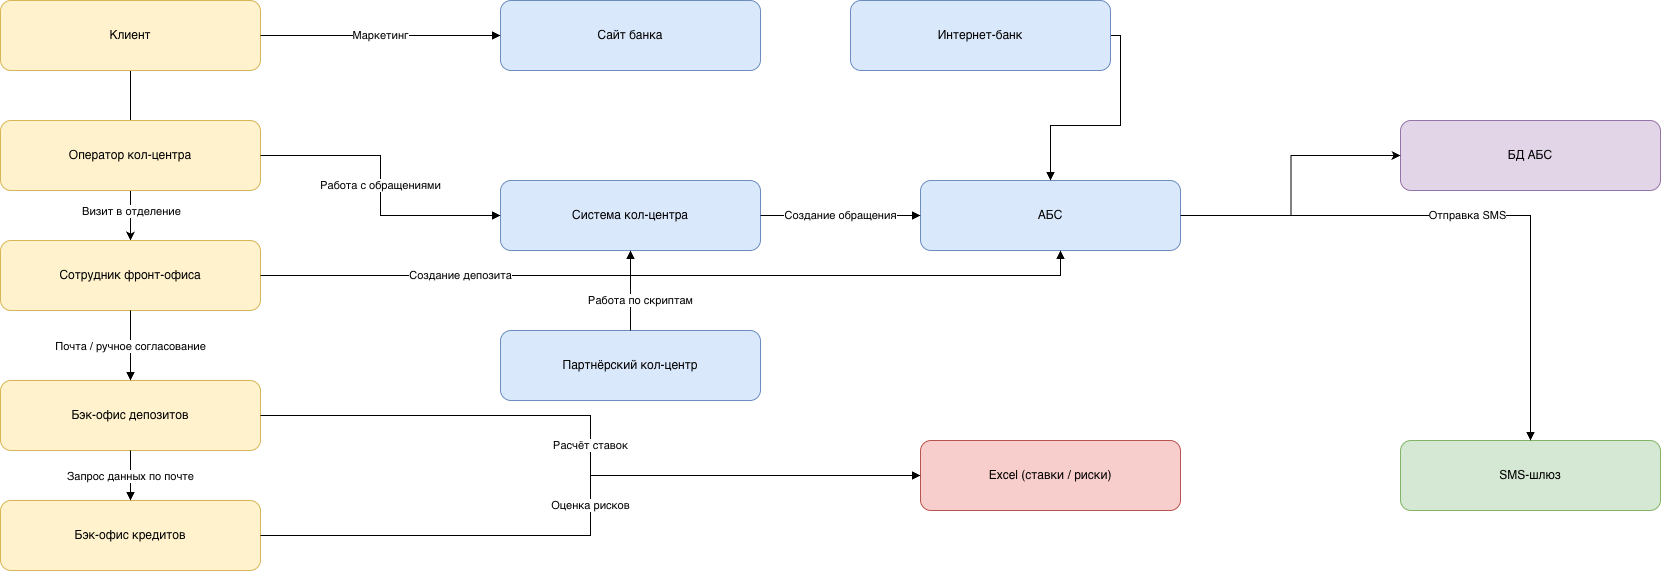

The diagram above was exported from draw.io. Its source (the exported page's mxGraphModel, read from the mxfile embedded in the PNG):
<mxGraphModel dx="1763" dy="1193" grid="1" gridSize="10" guides="1" tooltips="1" connect="1" arrows="1" fold="1" page="1" pageScale="1" pageWidth="2600" pageHeight="1600" math="0" shadow="0">
  <root>
    <mxCell id="0" />
    <mxCell id="1" parent="0" />
    <mxCell id="4bqxZbdlehP2YMfK6Edl-6" edge="1" parent="1" source="p_client" style="endArrow=classic;html=1;rounded=0;exitX=0.5;exitY=1;exitDx=0;exitDy=0;entryX=0.5;entryY=0;entryDx=0;entryDy=0;" target="p_front" value="">
      <mxGeometry relative="1" as="geometry">
        <mxPoint x="280" y="180" as="sourcePoint" />
        <mxPoint x="490" y="270" as="targetPoint" />
      </mxGeometry>
    </mxCell>
    <mxCell id="4bqxZbdlehP2YMfK6Edl-7" connectable="0" parent="4bqxZbdlehP2YMfK6Edl-6" style="edgeLabel;resizable=0;html=1;;align=center;verticalAlign=middle;" value="Визит в отделение" vertex="1">
      <mxGeometry relative="1" as="geometry">
        <mxPoint y="55" as="offset" />
      </mxGeometry>
    </mxCell>
    <mxCell id="p_client" parent="1" style="rounded=1;whiteSpace=wrap;html=1;fillColor=#fff2cc;strokeColor=#d6b656;fontSize=12;" value="Клиент" vertex="1">
      <mxGeometry height="70" width="260" x="80" y="80" as="geometry" />
    </mxCell>
    <mxCell id="p_ccop" parent="1" style="rounded=1;whiteSpace=wrap;html=1;fillColor=#fff2cc;strokeColor=#d6b656;fontSize=12;" value="Оператор кол-центра" vertex="1">
      <mxGeometry height="70" width="260" x="80" y="200" as="geometry" />
    </mxCell>
    <mxCell id="p_front" parent="1" style="rounded=1;whiteSpace=wrap;html=1;fillColor=#fff2cc;strokeColor=#d6b656;fontSize=12;" value="Сотрудник фронт-офиса" vertex="1">
      <mxGeometry height="70" width="260" x="80" y="320" as="geometry" />
    </mxCell>
    <mxCell id="p_dep" parent="1" style="rounded=1;whiteSpace=wrap;html=1;fillColor=#fff2cc;strokeColor=#d6b656;fontSize=12;" value="Бэк-офис депозитов" vertex="1">
      <mxGeometry height="70" width="260" x="80" y="460" as="geometry" />
    </mxCell>
    <mxCell id="p_cred" parent="1" style="rounded=1;whiteSpace=wrap;html=1;fillColor=#fff2cc;strokeColor=#d6b656;fontSize=12;" value="Бэк-офис кредитов" vertex="1">
      <mxGeometry height="70" width="260" x="80" y="580" as="geometry" />
    </mxCell>
    <mxCell id="s_site" parent="1" style="rounded=1;whiteSpace=wrap;html=1;fillColor=#dae8fc;strokeColor=#6c8ebf;fontSize=12;" value="Сайт банка" vertex="1">
      <mxGeometry height="70" width="260" x="580" y="80" as="geometry" />
    </mxCell>
    <mxCell id="s_cc" parent="1" style="rounded=1;whiteSpace=wrap;html=1;fillColor=#dae8fc;strokeColor=#6c8ebf;fontSize=12;" value="Система кол-центра" vertex="1">
      <mxGeometry height="70" width="260" x="580" y="260" as="geometry" />
    </mxCell>
    <mxCell id="s_partner" parent="1" style="rounded=1;whiteSpace=wrap;html=1;fillColor=#dae8fc;strokeColor=#6c8ebf;fontSize=12;" value="Партнёрский кол-центр" vertex="1">
      <mxGeometry height="70" width="260" x="580" y="410" as="geometry" />
    </mxCell>
    <mxCell id="s_abs" parent="1" style="rounded=1;whiteSpace=wrap;html=1;fillColor=#dae8fc;strokeColor=#6c8ebf;fontSize=12;" value="АБС" vertex="1">
      <mxGeometry height="70" width="260" x="1000" y="260" as="geometry" />
    </mxCell>
    <mxCell id="s_excel" parent="1" style="rounded=1;whiteSpace=wrap;html=1;fillColor=#f8cecc;strokeColor=#b85450;fontSize=12;" value="Excel (ставки / риски)" vertex="1">
      <mxGeometry height="70" width="260" x="1000" y="520" as="geometry" />
    </mxCell>
    <mxCell id="s_db" parent="1" style="rounded=1;whiteSpace=wrap;html=1;fillColor=#e1d5e7;strokeColor=#9673a6;fontSize=12;" value="БД АБС" vertex="1">
      <mxGeometry height="70" width="260" x="1480" y="200" as="geometry" />
    </mxCell>
    <mxCell id="s_sms" parent="1" style="rounded=1;whiteSpace=wrap;html=1;fillColor=#d5e8d4;strokeColor=#82b366;fontSize=12;" value="SMS-шлюз" vertex="1">
      <mxGeometry height="70" width="260" x="1480" y="520" as="geometry" />
    </mxCell>
    <mxCell id="e1" edge="1" parent="1" source="p_client" style="edgeStyle=orthogonalEdgeStyle;rounded=0;html=1;endArrow=block;endFill=1;strokeWidth=1;fontSize=11;labelBackgroundColor=#ffffff;" target="s_site" value="Маркетинг">
      <mxGeometry relative="1" as="geometry" />
    </mxCell>
    <mxCell id="e3" edge="1" parent="1" source="p_ccop" style="edgeStyle=orthogonalEdgeStyle;rounded=0;html=1;endArrow=block;endFill=1;strokeWidth=1;fontSize=11;labelBackgroundColor=#ffffff;" target="s_cc" value="Работа с обращениями">
      <mxGeometry relative="1" as="geometry" />
    </mxCell>
    <mxCell id="e4" edge="1" parent="1" source="s_cc" style="edgeStyle=orthogonalEdgeStyle;rounded=0;html=1;endArrow=block;endFill=1;strokeWidth=1;fontSize=11;labelBackgroundColor=#ffffff;" target="s_abs" value="Создание обращения">
      <mxGeometry relative="1" as="geometry" />
    </mxCell>
    <mxCell id="e5" edge="1" parent="1" source="s_abs" style="edgeStyle=orthogonalEdgeStyle;rounded=0;html=1;endArrow=block;endFill=1;strokeWidth=1;fontSize=11;labelBackgroundColor=#ffffff;" target="s_sms" value="Отправка SMS">
      <mxGeometry relative="1" as="geometry" />
    </mxCell>
    <mxCell id="e8" edge="1" parent="1" source="p_front" style="edgeStyle=orthogonalEdgeStyle;rounded=0;html=1;endArrow=block;endFill=1;strokeWidth=1;fontSize=11;labelBackgroundColor=#ffffff;exitX=1;exitY=0.5;exitDx=0;exitDy=0;" value="Создание депозита">
      <mxGeometry relative="1" x="-0.5152" as="geometry">
        <mxPoint as="offset" />
        <Array as="points">
          <mxPoint x="1140" y="355" />
        </Array>
        <mxPoint x="480" y="389.9999999999999" as="sourcePoint" />
        <mxPoint x="1140.0000000000002" y="329.9999999999999" as="targetPoint" />
      </mxGeometry>
    </mxCell>
    <mxCell id="e9" edge="1" parent="1" source="p_front" style="edgeStyle=orthogonalEdgeStyle;rounded=0;html=1;endArrow=block;endFill=1;strokeWidth=1;fontSize=11;labelBackgroundColor=#ffffff;" target="p_dep" value="Почта / ручное согласование">
      <mxGeometry relative="1" as="geometry" />
    </mxCell>
    <mxCell id="e10" edge="1" parent="1" source="p_dep" style="edgeStyle=orthogonalEdgeStyle;rounded=0;html=1;endArrow=block;endFill=1;strokeWidth=1;fontSize=11;labelBackgroundColor=#ffffff;" target="s_excel" value="Расчёт ставок">
      <mxGeometry relative="1" as="geometry" />
    </mxCell>
    <mxCell id="e11" edge="1" parent="1" source="p_cred" style="edgeStyle=orthogonalEdgeStyle;rounded=0;html=1;endArrow=block;endFill=1;strokeWidth=1;fontSize=11;labelBackgroundColor=#ffffff;" target="s_excel" value="Оценка рисков">
      <mxGeometry relative="1" as="geometry" />
    </mxCell>
    <mxCell id="e12" edge="1" parent="1" source="p_dep" style="edgeStyle=orthogonalEdgeStyle;rounded=0;html=1;endArrow=block;endFill=1;strokeWidth=1;fontSize=11;labelBackgroundColor=#ffffff;" target="p_cred" value="Запрос данных по почте">
      <mxGeometry relative="1" as="geometry" />
    </mxCell>
    <mxCell id="e13" edge="1" parent="1" source="s_partner" style="edgeStyle=orthogonalEdgeStyle;rounded=0;html=1;endArrow=block;endFill=1;strokeWidth=1;fontSize=11;labelBackgroundColor=#ffffff;" target="s_cc" value="Работа по скриптам">
      <mxGeometry relative="1" x="-0.25" y="-10" as="geometry">
        <mxPoint as="offset" />
      </mxGeometry>
    </mxCell>
    <mxCell id="e14" edge="1" parent="1" source="4bqxZbdlehP2YMfK6Edl-10" style="edgeStyle=orthogonalEdgeStyle;rounded=0;html=1;endArrow=block;endFill=1;strokeWidth=1;fontSize=11;labelBackgroundColor=#ffffff;exitX=1;exitY=0.5;exitDx=0;exitDy=0;entryX=0.5;entryY=0;entryDx=0;entryDy=0;" target="s_abs" value="">
      <mxGeometry relative="1" x="-0.3953" y="110" as="geometry">
        <mxPoint as="offset" />
        <mxPoint x="840" y="233" as="sourcePoint" />
        <mxPoint x="1130" y="250" as="targetPoint" />
      </mxGeometry>
    </mxCell>
    <mxCell id="4bqxZbdlehP2YMfK6Edl-10" parent="1" style="rounded=1;whiteSpace=wrap;html=1;fillColor=#dae8fc;strokeColor=#6c8ebf;fontSize=12;" value="Интернет-банк" vertex="1">
      <mxGeometry height="70" width="260" x="930" y="80" as="geometry" />
    </mxCell>
    <mxCell id="4bqxZbdlehP2YMfK6Edl-12" edge="1" parent="1" style="endArrow=classic;html=1;rounded=0;entryX=0;entryY=0.5;entryDx=0;entryDy=0;edgeStyle=orthogonalEdgeStyle;" target="s_db" value="">
      <mxGeometry height="50" relative="1" width="50" as="geometry">
        <mxPoint x="1260" y="295" as="sourcePoint" />
        <mxPoint x="1440" y="270" as="targetPoint" />
      </mxGeometry>
    </mxCell>
  </root>
</mxGraphModel>